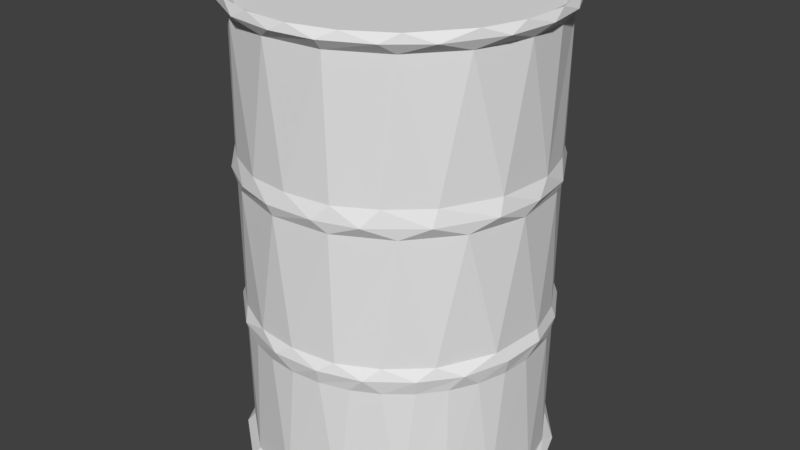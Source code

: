 # Source: 55gallondrum002.blend  (saved by Blender 2.79.0; exported with 4.5.12 LTS)
import bpy
from mathutils import Matrix  # noqa: F401  (used for matrix-valued properties, if any)

bpy.ops.wm.read_factory_settings(use_empty=True)
scene = bpy.context.scene
scene.name = 'Scene'

# ---- collections
col_collection_1 = bpy.data.collections.new('Collection 1'); scene.collection.children.link(col_collection_1)

# ---- world
world_world = bpy.data.worlds.new('World'); scene.world = world_world
world_world.color = (0.05088, 0.05088, 0.05088)
world_world.use_sun_shadow = False
world_world.sun_shadow_jitter_overblur = 0.0
world_world.cycles.sampling_method = 'MANUAL'

# ---- meshes
me_cylinder = bpy.data.meshes.new('Cylinder')
me_cylinder.from_pydata([(-0.1039, 1.055, 0.9944), (0.3076, 1.014, -0.9944), (0.3248, 1.007, 0.9944), (0.6701, 0.8165, -0.9944), (0.6764, 0.8121, 0.9934), (0.9241, 0.515, -0.9944), (0.8758, 0.5852, 0.9944), (1.033, 0.2055, -0.9944), (1.016, 0.2938, 0.9952), (1.052, -0.1036, -0.9925), (1.053, 6.254e-08, 0.9944), (0.9731, -0.4031, -0.9944), (1.007, -0.3248, 0.9944), (0.8184, -0.6716, -0.9963), (0.8121, -0.6764, 0.9934), (0.5049, -0.9284, -0.9934), (0.5852, -0.8758, 0.9944), (0.1221, -1.051, -0.9944), (0.2893, -1.018, 0.9944), (-3.461e-07, -1.053, 0.9944), (-0.2055, -1.033, -0.9944), (-0.4914, -0.9356, -0.9934), (-0.3248, -1.007, 0.9944), (-0.8113, -0.6799, -0.9934), (-0.6701, -0.8165, 0.9944), (-1.008, -0.3201, -0.9952), (-0.9319, -0.5036, 0.9953), (-1.053, 1e-06, -0.9944), (-1.051, -0.1112, 0.9934), (-1.018, 0.2893, -0.9944), (-1.016, 0.2968, 0.9934), (-0.8294, 0.6567, -0.9944), (-0.8261, 0.6602, 0.9952), (-0.515, 0.9241, -0.9944), (-0.515, 0.9241, 0.9944), (-0.1221, 1.051, -0.9944), (0.2004, 1.007, 0.3218), (0.2004, 1.007, -0.3218), (0.4761, 0.9143, 0.3235), (0.4873, 0.9095, -0.3217), (0.7857, 0.6682, 0.3218), (0.7902, 0.6616, -0.3201), (0.9855, 0.3074, 0.32), (0.9488, 0.393, -0.3218), (1.028, 0.09322, -0.32), (1.027, 6.834e-08, 0.3218), (0.9816, -0.3167, 0.3218), (1.007, -0.2004, -0.3218), (0.9038, -0.4957, -0.3235), (0.7857, -0.6682, 0.3218), (0.7262, -0.7262, -0.3218), (0.4769, -0.9136, 0.32), (0.4761, -0.9143, -0.3235), (0.2004, -1.007, 0.3218), (0.2004, -1.007, -0.3218), (-0.1191, -1.025, 0.3218), (-0.1191, -1.025, -0.3218), (-0.393, -0.9488, 0.3218), (-0.5021, -0.901, -0.3218), (-0.6533, -0.7961, 0.3218), (-0.7961, -0.6533, -0.3218), (-0.8539, -0.5706, 0.3218), (-0.9832, -0.3099, 0.3235), (-0.9488, -0.393, -0.3218), (-1.025, -0.1009, -0.3218), (-1.028, 0.09317, 0.32), (-1.007, 0.2004, -0.3218), (-0.9488, 0.393, 0.3218), (-0.9488, 0.393, -0.3218), (-0.8539, 0.5706, 0.3218), (-0.7857, 0.6682, -0.3218), (-0.646, 0.803, 0.32), (-0.4761, 0.9143, -0.3235), (-0.393, 0.9488, 0.3218), (-0.1022, 1.027, 0.3217), (-0.1111, 1.025, -0.3201), (0.1951, 0.9808, -0.9528), (0.4611, 0.8922, -0.9539), (0.765, 0.6506, -0.9527), (0.9239, 0.3827, -0.9528), (0.9988, 0.1064, -0.9523), (0.9651, -0.2782, -0.9539), (0.8315, -0.5556, -0.9528), (0.6434, -0.7714, -0.9523), (0.3049, -0.957, -0.9539), (-0.08698, -1.001, -0.9514), (-0.4664, -0.8896, -0.9523), (-0.7675, -0.6479, -0.9539), (-0.9577, -0.3026, -0.9514), (-1.0, 0.09048, -0.9523), (-0.9239, 0.3827, -0.9528), (-0.7815, 0.631, -0.9523), (-0.4806, 0.8821, -0.9523), (-0.1064, 0.9988, -0.9523), (0.1951, 0.9808, 0.9528), (0.4806, 0.8821, 0.9523), (0.7071, 0.7071, 0.9528), (0.8896, 0.4664, 0.9523), (0.9808, 0.1951, 0.9528), (0.9981, -0.1123, 0.9539), (0.8821, -0.4806, 0.9523), (0.631, -0.7815, 0.9523), (0.2839, -0.9635, 0.9523), (-0.1064, -0.9988, 0.9523), (-0.4836, -0.8803, 0.9514), (-0.7851, -0.6263, 0.9539), (-0.9239, -0.3827, 0.9528), (-1.001, -0.08089, 0.9527), (-0.957, 0.3049, 0.9539), (-0.8315, 0.5556, 0.9528), (-0.6234, 0.7874, 0.9527), (-0.3827, 0.9239, 0.9528), (-0.08457, 1.001, 0.9539), (0.1015, 1.031, -1.031), (0.09022, 1.033, 1.031), (0.4898, 0.9163, -1.031), (0.4749, 0.9217, 1.032), (0.8131, 0.6437, -1.031), (0.7302, 0.7302, 1.031), (0.9909, 0.3006, -1.031), (0.9157, 0.4844, 1.03), (1.033, 6.709e-08, -1.031), (1.031, 0.1131, 1.031), (0.987, -0.3184, -1.031), (1.013, -0.2015, 1.031), (0.8005, -0.6569, -1.031), (0.9217, -0.4749, 1.032), (0.4897, -0.9163, -1.031), (0.6719, -0.79, 1.031), (0.3952, -0.954, 1.031), (0.2015, -1.013, -1.031), (-0.1015, -1.031, -1.031), (0.1015, -1.031, 1.031), (-0.2015, -1.013, 1.031), (-0.4898, -0.9163, -1.031), (-0.4749, -0.9217, 1.032), (-0.8131, -0.6437, -1.031), (-0.7302, -0.7302, 1.031), (-0.9975, -0.2836, -1.031), (-0.9132, -0.4881, 1.031), (-1.013, -0.2015, 1.031), (-1.03, 0.1197, -1.031), (-1.03, 0.1172, 1.032), (-0.954, 0.3952, -1.031), (-0.79, 0.6719, -1.031), (-0.9084, 0.5012, 1.03), (-0.4727, 0.923, -1.031), (-0.6438, 0.8131, 1.031), (-0.2015, 1.013, -1.031), (-0.2965, 0.9926, 1.03), (0.0, 1.0, -0.3864), (0.3021, 0.9579, -0.383), (0.5556, 0.8315, -0.3864), (0.7071, 0.7071, -0.3864), (0.8315, 0.5556, -0.3864), (0.9643, 0.2809, -0.383), (1.0, 7.55e-08, -0.3864), (0.9808, -0.1951, -0.3864), (0.9239, -0.3827, -0.3864), (0.8315, -0.5556, -0.3864), (0.7071, -0.7071, -0.3864), (0.5556, -0.8315, -0.3864), (0.3827, -0.9239, -0.3864), (0.1951, -0.9808, -0.3864), (-3.258e-07, -1.0, -0.3864), (-0.1951, -0.9808, -0.3864), (-0.3827, -0.9239, -0.3864), (-0.5556, -0.8315, -0.3864), (-0.7071, -0.7071, -0.3864), (-0.8315, -0.5556, -0.3864), (-0.9643, -0.2809, -0.383), (-1.0, 9.656e-07, -0.3864), (-0.9579, 0.3021, -0.383), (-0.8315, 0.5556, -0.3864), (-0.7071, 0.7071, -0.3864), (-0.5556, 0.8315, -0.3864), (-0.3827, 0.9239, -0.3864), (-0.1951, 0.9808, -0.3864), (0.0, 1.0, -0.2733), (0.1951, 0.9808, -0.2733), (0.4714, 0.8871, -0.2727), (0.775, 0.6392, -0.2727), (0.9239, 0.3827, -0.2733), (0.9983, 0.1099, -0.2758), (0.966, -0.2746, -0.273), (0.7874, -0.6234, -0.273), (0.5556, -0.8315, -0.2733), (0.3025, -0.9577, -0.2758), (-3.258e-07, -1.0, -0.2733), (-0.2805, -0.9644, -0.2758), (-0.5556, -0.8315, -0.2733), (-0.7071, -0.7071, -0.2733), (-0.8803, -0.4836, -0.2758), (-0.9808, -0.1951, -0.2733), (-1.0, 9.656e-07, -0.2733), (-0.9644, 0.2805, -0.2758), (-0.7874, 0.6234, -0.273), (-0.5556, 0.8315, -0.2733), (-0.3025, 0.9577, -0.2758), (0.1951, 0.9808, 0.3902), (0.3827, 0.9239, 0.3902), (0.5556, 0.8315, 0.3902), (0.7071, 0.7071, 0.3902), (0.8315, 0.5556, 0.3902), (0.9239, 0.3827, 0.3902), (0.9984, 0.1094, 0.3866), (0.966, -0.2746, 0.3906), (0.7873, -0.6234, 0.3906), (0.5556, -0.8315, 0.3902), (0.3021, -0.9579, 0.3866), (-3.258e-07, -1.0, 0.3902), (-0.281, -0.9643, 0.3866), (-0.5556, -0.8315, 0.3902), (-0.7071, -0.7071, 0.3902), (-0.8315, -0.5556, 0.3902), (-0.9239, -0.3827, 0.3902), (-0.9808, -0.1951, 0.3902), (-1.0, 9.656e-07, 0.3902), (-0.9643, 0.281, 0.3866), (-0.7873, 0.6234, 0.3906), (-0.5556, 0.8315, 0.3902), (-0.3827, 0.9239, 0.3902), (-0.1951, 0.9808, 0.3902), (0.0, 1.0, 0.3902), (0.294, 0.9606, 0.2722), (0.5556, 0.8315, 0.2728), (0.7874, 0.6234, 0.2725), (0.9644, 0.2805, 0.2754), (0.9995, -0.1009, 0.2722), (0.8848, -0.4757, 0.2722), (0.6354, -0.7781, 0.2722), (0.2893, -0.962, 0.2722), (-0.1009, -0.9995, 0.2722), (-0.4757, -0.8848, 0.2722), (-0.7071, -0.7071, 0.2728), (-0.8911, -0.4633, 0.2754), (-0.9808, -0.1951, 0.2728), (-0.9984, 0.1099, 0.2754), (-0.9239, 0.3827, 0.2728), (-0.775, 0.6392, 0.2722), (-0.4714, 0.8871, 0.2722), (-0.09603, 1.0, 0.2722), (-0.09605, 0.9752, 1.006), (0.2684, 0.944, 1.006), (0.6816, 0.7164, 1.006), (0.9408, 0.2854, 1.006), (0.9752, -0.09605, 1.006), (0.867, -0.4634, 1.006), (0.6092, -0.7694, 1.006), (0.1687, -0.9743, 1.006), (-0.401, -0.9039, 1.006), (-0.7575, -0.6216, 1.006), (-0.9647, -0.217, 1.006), (-0.9408, 0.2854, 1.006), (-0.7575, 0.6216, 1.006), (-0.4634, 0.867, 1.006), (-0.05214, 0.5736, 1.006), (0.08532, 0.5613, 1.006), (0.1739, 0.4491, 1.006), (0.1396, 0.2797, 1.006), (-0.004438, 0.2233, 1.006), (-0.1469, 0.2885, 1.006), (-0.1666, 0.4766, 1.006), (0.02363, 0.5382, 1.031), (0.1154, 0.4839, 1.031), (0.1363, 0.3746, 1.031), (0.07841, 0.2843, 1.031), (-0.0271, 0.2654, 1.031), (-0.1173, 0.3233, 1.031), (-0.1365, 0.4253, 1.031), (-0.08224, 0.5171, 1.031)], [], [(2, 95, 94), (4, 96, 95), (8, 98, 97), (12, 100, 99), (14, 101, 100), (22, 104, 103), (104, 24, 105), (26, 106, 105), (109, 32, 110), (110, 34, 111), (6, 120, 8), (75, 150, 177), (72, 176, 175), (71, 240, 239), (70, 174, 173), (64, 171, 170), (62, 236, 235), (168, 60, 169), (59, 234, 233), (58, 167, 166), (56, 165, 164), (52, 162, 161), (51, 231, 230), (49, 230, 229), (48, 159, 158), (46, 229, 228), (44, 156, 155), (41, 154, 153), (39, 152, 151), (38, 225, 224), (1, 77, 3), (78, 5, 3), (80, 9, 7), (9, 81, 11), (83, 15, 13), (84, 17, 15), (85, 20, 17), (89, 29, 27), (112, 223, 222), (110, 220, 219), (107, 217, 216), (105, 214, 213), (104, 212, 211), (103, 211, 210), (101, 208, 207), (100, 207, 206), (99, 206, 205), (97, 204, 203), (95, 201, 200), (18, 129, 132), (28, 140, 142), (7, 119, 5), (29, 141, 27), (18, 132, 19), (20, 131, 17), (8, 122, 10), (30, 142, 145), (1, 113, 35), (0, 114, 2), (11, 123, 9), (22, 135, 24), (1, 115, 113), (32, 145, 147), (12, 126, 14), (2, 116, 4), (34, 147, 149), (5, 117, 3), (151, 77, 76), (155, 80, 79), (172, 90, 89), (47, 184, 48), (185, 50, 48), (187, 54, 52), (56, 189, 58), (192, 63, 60), (195, 68, 66), (198, 75, 72), (205, 45, 42), (209, 53, 51), (55, 211, 57), (218, 67, 65), (69, 219, 71), (224, 180, 179), (227, 183, 182), (228, 184, 183), (229, 185, 184), (230, 186, 185), (232, 189, 188), (233, 190, 189), (237, 195, 194), (240, 198, 197), (241, 178, 198), (137, 251, 139), (145, 254, 147), (122, 245, 246), (129, 249, 132), (114, 243, 116), (122, 246, 124), (147, 255, 149), (140, 252, 142), (149, 255, 242), (133, 250, 135), (118, 244, 120), (149, 242, 114), (145, 253, 254), (120, 245, 122), (244, 258, 245), (245, 258, 246), (246, 259, 247), (252, 261, 262), (247, 259, 248), (248, 259, 249), (243, 257, 244), (250, 260, 261), (258, 265, 259), (259, 265, 266), (259, 266, 260), (262, 270, 256), (260, 267, 261), (257, 264, 258), (261, 267, 268), (97, 96, 4, 6), (2, 4, 95), (10, 99, 98, 8), (6, 8, 97), (102, 101, 16, 18), (10, 12, 99), (12, 14, 100), (14, 16, 101), (103, 102, 18, 19), (28, 107, 106, 26), (19, 22, 103), (22, 24, 104), (105, 24, 26), (30, 108, 107, 28), (109, 108, 30, 32), (0, 112, 111, 34), (110, 32, 34), (127, 15, 17, 130), (177, 176, 72, 75), (241, 240, 73, 74), (175, 174, 70, 72), (71, 73, 240), (173, 172, 68, 70), (69, 71, 239), (239, 238, 67, 69), (238, 237, 65, 67), (66, 68, 172), (66, 172, 171, 64), (65, 237, 236, 62), (94, 112, 0, 2), (63, 170, 169, 60), (63, 64, 170), (61, 235, 234, 59), (61, 62, 235), (168, 167, 58, 60), (166, 165, 56, 58), (57, 59, 233), (233, 232, 55, 57), (164, 163, 54, 56), (232, 231, 53, 55), (163, 162, 52, 54), (161, 160, 50, 52), (51, 53, 231), (160, 159, 48, 50), (49, 51, 230), (158, 157, 47, 48), (46, 49, 229), (157, 156, 44, 47), (228, 227, 42, 45), (45, 46, 228), (43, 155, 154, 41), (43, 44, 155), (42, 227, 226, 40), (153, 152, 39, 41), (40, 226, 225, 38), (37, 151, 150, 75), (37, 39, 151), (36, 38, 224), (224, 241, 74, 36), (1, 35, 93, 76), (7, 5, 79, 80), (76, 77, 1), (3, 77, 78), (5, 78, 79), (82, 13, 11, 81), (80, 81, 9), (21, 20, 85, 86), (82, 83, 13), (83, 84, 15), (17, 84, 85), (23, 21, 86, 87), (88, 25, 23, 87), (27, 25, 88, 89), (31, 29, 90, 91), (89, 90, 29), (33, 31, 91, 92), (35, 33, 92, 93), (222, 221, 111, 112), (221, 220, 110, 111), (219, 218, 108, 109), (109, 110, 219), (218, 217, 107, 108), (216, 215, 106, 107), (215, 214, 105, 106), (213, 212, 104, 105), (210, 209, 102, 103), (103, 104, 211), (209, 208, 101, 102), (205, 204, 97, 98), (100, 101, 207), (99, 100, 206), (98, 99, 205), (203, 202, 96, 97), (202, 201, 95, 96), (200, 199, 94, 95), (199, 223, 112, 94), (248, 249, 129, 128), (134, 136, 138, 141, 143, 144, 146, 148, 113, 115, 117, 119, 121, 123, 125, 127, 130, 131), (138, 25, 27, 141), (121, 119, 7, 9), (17, 131, 130), (8, 120, 122), (30, 28, 142), (133, 22, 19, 132), (29, 143, 141), (134, 131, 20, 21), (9, 123, 121), (124, 12, 10, 122), (143, 29, 31, 144), (123, 11, 13, 125), (22, 133, 135), (32, 30, 145), (12, 124, 126), (134, 21, 23, 136), (2, 114, 116), (144, 31, 33, 146), (137, 139, 26, 24), (24, 135, 137), (1, 3, 115), (34, 32, 147), (14, 126, 128), (127, 125, 13, 15), (3, 117, 115), (136, 23, 25, 138), (4, 116, 118), (146, 33, 35, 148), (16, 14, 128), (118, 120, 6, 4), (0, 34, 149), (129, 18, 16, 128), (140, 28, 26, 139), (35, 113, 148), (76, 93, 150, 151), (5, 119, 117), (0, 149, 114), (78, 77, 152, 153), (151, 152, 77), (79, 78, 154, 155), (153, 154, 78), (81, 80, 156, 157), (155, 156, 80), (82, 81, 158, 159), (157, 158, 81), (83, 82, 159, 160), (84, 83, 161, 162), (160, 161, 83), (85, 84, 163, 164), (162, 163, 84), (86, 85, 165, 166), (164, 165, 85), (87, 86, 167, 168), (166, 167, 86), (88, 87, 169, 170), (168, 169, 87), (89, 88, 170, 171), (91, 90, 172, 173), (171, 172, 89), (92, 91, 174, 175), (173, 174, 91), (93, 92, 176, 177), (175, 176, 92), (37, 75, 178, 179), (177, 150, 93), (39, 37, 179, 180), (41, 39, 180, 181), (43, 41, 181, 182), (44, 43, 182, 183), (184, 47, 44, 183), (186, 52, 50, 185), (48, 184, 185), (188, 56, 54, 187), (186, 187, 52), (191, 60, 58, 190), (188, 189, 56), (58, 189, 190), (193, 64, 63, 192), (191, 192, 60), (66, 64, 194, 195), (193, 194, 64), (196, 70, 68, 195), (197, 72, 70, 196), (36, 74, 223, 199), (197, 198, 72), (75, 198, 178), (38, 36, 199, 200), (40, 38, 201, 202), (200, 201, 38), (42, 40, 203, 204), (202, 203, 40), (206, 46, 45, 205), (204, 205, 42), (207, 49, 46, 206), (208, 51, 49, 207), (210, 55, 53, 209), (208, 209, 51), (212, 59, 57, 211), (210, 211, 55), (61, 59, 213, 214), (59, 212, 213), (62, 61, 214, 215), (65, 62, 216, 217), (215, 216, 62), (219, 69, 67, 218), (217, 218, 65), (73, 71, 220, 221), (71, 219, 220), (74, 73, 221, 222), (179, 178, 241, 224), (222, 223, 74), (181, 180, 225, 226), (224, 225, 180), (182, 181, 226, 227), (187, 186, 230, 231), (227, 228, 183), (228, 229, 184), (229, 230, 185), (188, 187, 231, 232), (191, 190, 233, 234), (232, 233, 189), (192, 191, 234, 235), (193, 192, 235, 236), (194, 193, 236, 237), (196, 195, 238, 239), (237, 238, 195), (197, 196, 239, 240), (247, 126, 124, 246), (240, 241, 198), (114, 242, 243), (139, 251, 252), (147, 254, 255), (140, 139, 252), (116, 243, 244), (249, 250, 133, 132), (247, 248, 128, 126), (118, 116, 244), (142, 252, 253), (250, 251, 137, 135), (145, 142, 253), (120, 244, 245), (257, 243, 242, 256), (251, 250, 261), (252, 251, 261), (246, 258, 259), (253, 252, 262), (254, 253, 262), (262, 256, 255, 254), (249, 259, 260), (269, 262, 261, 268), (250, 249, 260), (242, 255, 256), (244, 257, 258), (267, 266, 265, 264, 263, 270, 269, 268), (262, 269, 270), (257, 256, 263), (260, 266, 267), (257, 263, 264), (256, 270, 263), (258, 264, 265)])
me_cylinder.use_remesh_preserve_volume = False
me_cylinder.use_remesh_preserve_attributes = False
me_cylinder.use_mirror_vertex_groups = False
me_cylinder.update()

# ---- objects
ob_cylinder = bpy.data.objects.new('Cylinder', me_cylinder)

# ---- transforms, parenting, visibility, modifiers, constraints
ob_cylinder.location = (0.0, 0.0, 0.678)
ob_cylinder.scale = (0.4655, 0.4655, 0.7153)
ob_cylinder.lineart.crease_threshold = 0.0

# ---- collection membership
col_collection_1.objects.link(ob_cylinder)

# ---- scene / render settings (as saved in the file)
scene.frame_start = 1; scene.frame_end = 250; scene.frame_set(1)
scene.render.engine = 'BLENDER_EEVEE_NEXT'
scene.render.resolution_percentage = 50
scene.render.dither_intensity = 0.0
scene.cycles.use_denoising = False
scene.cycles.samples = 128
scene.cycles.sampling_pattern = 'TABULATED_SOBOL'
scene.cycles.use_adaptive_sampling = False
scene.cycles.use_light_tree = False
scene.cycles.blur_glossy = 0.0
scene.cycles.sample_clamp_indirect = 0.0
scene.view_settings.view_transform = 'Standard'
bpy.context.view_layer.update()

# ---- added for rendering (the .blend has no active camera and no usable light): camera, sun
cam_auto = bpy.data.cameras.new('AutoCamera')
cam_auto.lens = 50.0
cam_auto.sensor_width = 36.0
cam_auto.clip_end = 1000.0
ob_auto_camera = bpy.data.objects.new('AutoCamera', cam_auto)
scene.collection.objects.link(ob_auto_camera)
ob_auto_camera.location = (1.87369, -2.24812, 2.17714)
ob_auto_camera.rotation_euler = (1.09748, -7.21219e-08, 0.694738)
scene.camera = ob_auto_camera
light_auto_sun = bpy.data.lights.new('AutoSun', 'SUN')
light_auto_sun.energy = 3.0
light_auto_sun.angle = 0.0523599
ob_auto_sun = bpy.data.objects.new('AutoSun', light_auto_sun)
scene.collection.objects.link(ob_auto_sun)
ob_auto_sun.rotation_euler = (0.872665, 0.174533, 0.523599)
bpy.context.view_layer.update()
